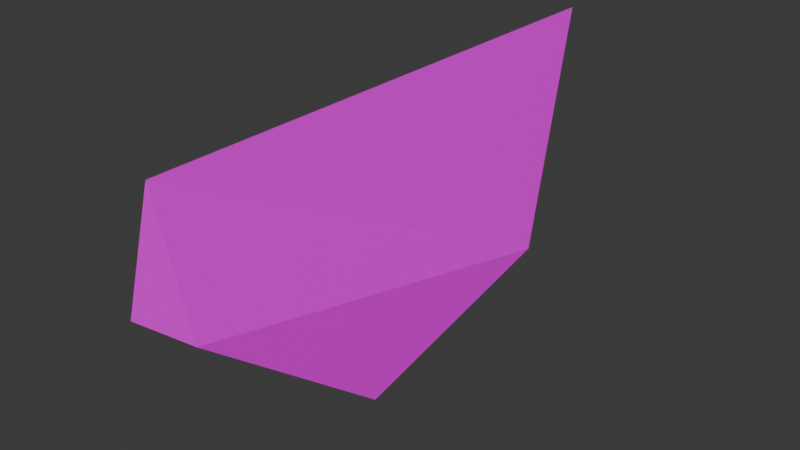 # Source: Watermelon01c.blend  (saved by Blender 4.3.32; exported with 4.5.12 LTS)
import bpy
from mathutils import Matrix  # noqa: F401  (used for matrix-valued properties, if any)

bpy.ops.wm.read_factory_settings(use_empty=True)
scene = bpy.context.scene
scene.name = 'Scene'

# ---- collections
col_collection = bpy.data.collections.new('Collection'); scene.collection.children.link(col_collection)

# ---- images (referenced by path relative to the original .blend; pixels are not part of the script)
import os
ASSET_DIR = os.environ.get("B2B_ASSET_DIR", "")  # directory of the original .blend (textures are referenced by path, not embedded)
HERE = os.path.dirname(os.path.abspath(__file__))  # packed textures are extracted next to this script under _unpacked/

def load_image(name, relpath, width, height, colorspace="sRGB"):
    """Load a texture the original file referenced (path relative to the .blend, or extracted next to this script)."""
    p = next((c for c in (os.path.join(HERE, relpath), os.path.join(ASSET_DIR, relpath)) if relpath and os.path.exists(c)), "")
    if p:
        img = bpy.data.images.load(p, check_existing=True)
        img.name = name
    else:  # same state as the original file: an image datablock whose file is absent (Cycles renders it pink)
        img = bpy.data.images.new(name, width, height)
        img.source = "FILE"
        img.filepath = "//" + (relpath or name)
    img.colorspace_settings.name = colorspace
    return img
img_watermelon01_a_jpg = load_image('Watermelon01_a.jpg', 'Watermelon01_a.jpg', 1024, 1024, 'sRGB')

# ---- materials (node trees are filled in below, after node groups)
mat_primary = bpy.data.materials.new('Primary')
mat_primary.alpha_threshold = 0.0
mat_primary.roughness = 0.5
mat_primary.line_color = (0.0, 0.0, 0.0, 1.0)

# ---- material node trees
mat_primary.use_nodes = True; mat_primary.node_tree.nodes.clear()
_N = mat_primary.node_tree.nodes; _L = mat_primary.node_tree.links
n0 = _N.new('ShaderNodeOutputMaterial'); n0.name = 'Material Output'; n0.location = (300, 300)
n1 = _N.new('ShaderNodeBsdfPrincipled'); n1.name = 'Principled BSDF'; n1.location = (10, 300)
n1.inputs[3].default_value = 1.45
n1.inputs[13].default_value = 0.1
n2 = _N.new('ShaderNodeTexImage'); n2.name = 'Image Texture'; n2.location = (-280, 280)
n2.image = img_watermelon01_a_jpg
n2.interpolation = 'Closest'
_L.new(n1.outputs[0], n0.inputs[0])
_L.new(n2.outputs[0], n1.inputs[0])
n0.is_active_output = True

# ---- world
world_world = bpy.data.worlds.new('World'); scene.world = world_world
world_world.use_nodes = True; world_world.node_tree.nodes.clear()
_N = world_world.node_tree.nodes; _L = world_world.node_tree.links
n0 = _N.new('ShaderNodeOutputWorld'); n0.name = 'World Output'; n0.location = (300, 300)
n1 = _N.new('ShaderNodeBackground'); n1.name = 'Background'; n1.location = (10, 300)
n1.inputs[0].default_value = (0.05088, 0.05088, 0.05088, 1.0)
_L.new(n1.outputs[0], n0.inputs[0])
n0.is_active_output = True
world_world.color = (0.05088, 0.05088, 0.05088)
world_world.sun_shadow_jitter_overblur = 0.0

# ---- meshes
me_cylinder = bpy.data.meshes.new('Cylinder')
me_cylinder.from_pydata([(0.00303, 0.121, 0.1083), (-0.0101, -0.08906, 0.06012), (-0.0101, -0.01367, 6.557e-08), (-0.0101, 0.08033, 0.02146), (0.00303, -0.08796, 0.1083), (0.01616, 0.07882, 0.02335), (-0.0101, 0.08033, 0.02146), (0.01616, -0.08687, 0.06117), (-0.0101, -0.08906, 0.06012), (-0.0101, -0.01367, 6.557e-08), (0.00303, -0.08796, 0.1083), (0.01616, -0.01313, 0.002367), (0.00303, 0.121, 0.1083)], [], [(5, 3, 0), (11, 2, 3, 5), (7, 1, 2, 11), (4, 1, 7), (11, 5, 7), (6, 12, 10, 8), (9, 6, 8), (5, 0, 4, 7)])
_uv = me_cylinder.uv_layers.new(name='UVMap')
_uv.uv.foreach_set('vector', [0.1781, 0.4362, 0.175, 0.5, 0.01238, 0.413, 0.2886, 0.4362, 0.2917, 0.5, 0.175, 0.5, 0.1781, 0.4362, 0.4491, 0.413, 0.4583, 0.5, 0.2917, 0.5, 0.2886, 0.4362, 0.08333, 0.5, 0.0, 0.5, 0.009282, 0.413, 1.0, 0.3594, 0.9417, 0.7969, 0.85, 0.0, 0.9417, 0.7969, 0.725, 1.0, 0.725, 0.0, 0.85, 0.0, 1.0, 0.3594, 0.9417, 0.7969, 0.85, 0.0, 0.9417, 0.7969, 0.725, 1.0, 0.725, 0.0, 0.85, 0.0])
me_cylinder.materials.append(mat_primary)
me_cylinder.update()

# ---- objects
ob_watermelon01c = bpy.data.objects.new('Watermelon01c', me_cylinder)

# ---- transforms, parenting, visibility, modifiers, constraints
ob_watermelon01c.location = (0.0, 0.0, 0.0)

# ---- collection membership
col_collection.objects.link(ob_watermelon01c)

# ---- scene / render settings (as saved in the file)
scene.frame_start = 1; scene.frame_end = 250; scene.frame_set(2)
scene.render.engine = 'BLENDER_EEVEE_NEXT'
bpy.context.view_layer.update()

# ---- added for rendering (the .blend has no active camera and no usable light): camera, sun
cam_auto = bpy.data.cameras.new('AutoCamera')
cam_auto.lens = 50.0
cam_auto.sensor_width = 36.0
cam_auto.clip_end = 1000.0
ob_auto_camera = bpy.data.objects.new('AutoCamera', cam_auto)
scene.collection.objects.link(ob_auto_camera)
ob_auto_camera.location = (0.223004, -0.248021, 0.230142)
ob_auto_camera.rotation_euler = (1.09748, -7.21219e-08, 0.694738)
scene.camera = ob_auto_camera
light_auto_sun = bpy.data.lights.new('AutoSun', 'SUN')
light_auto_sun.energy = 3.0
light_auto_sun.angle = 0.0523599
ob_auto_sun = bpy.data.objects.new('AutoSun', light_auto_sun)
scene.collection.objects.link(ob_auto_sun)
ob_auto_sun.rotation_euler = (0.872665, 0.174533, 0.523599)
bpy.context.view_layer.update()
